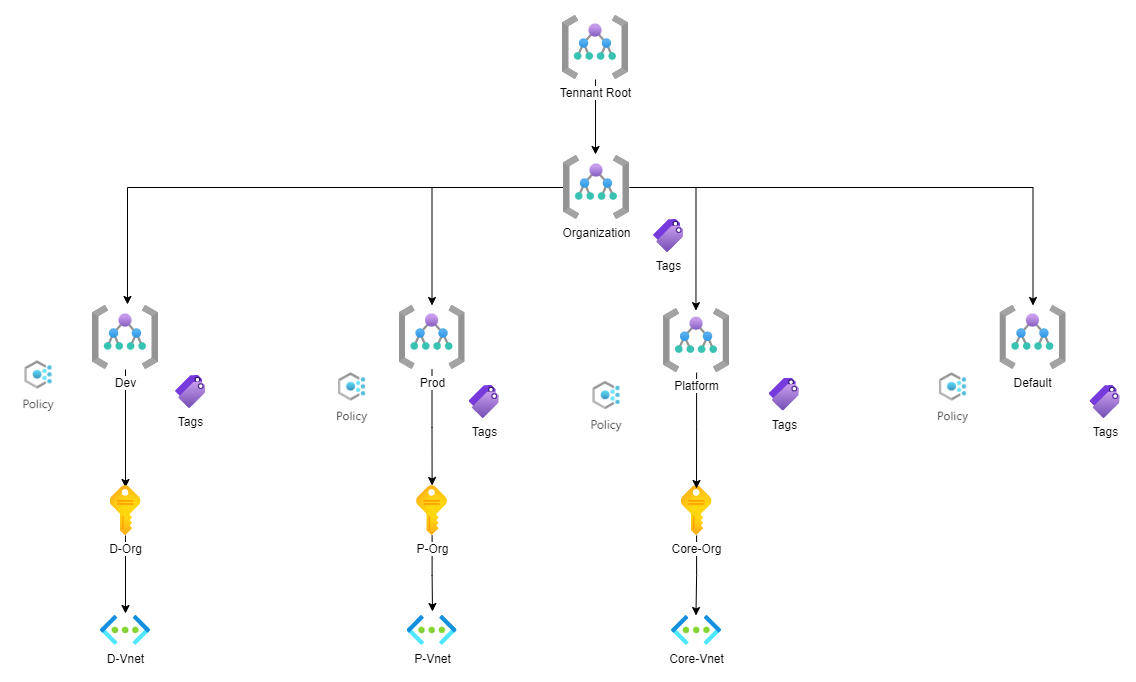

The diagram above was exported from draw.io. Its source (the exported page's mxGraphModel, read from the mxfile embedded in the PNG):
<mxGraphModel dx="3162" dy="1217" grid="1" gridSize="10" guides="1" tooltips="1" connect="1" arrows="1" fold="1" page="1" pageScale="1" pageWidth="1100" pageHeight="850" math="0" shadow="0">
  <root>
    <mxCell id="0" />
    <mxCell id="1" parent="0" />
    <mxCell id="6SNaTULEmuvIOothHI49-2" value="D-Vnet" style="aspect=fixed;html=1;points=[];align=center;image;fontSize=12;image=img/lib/azure2/networking/Virtual_Networks.svg;" parent="1" vertex="1">
      <mxGeometry x="16.999999999999957" y="630" width="50" height="29.85" as="geometry" />
    </mxCell>
    <mxCell id="6SNaTULEmuvIOothHI49-4" value="Tags" style="aspect=fixed;html=1;points=[];align=center;image;fontSize=12;image=img/lib/azure2/general/Tags.svg;" parent="1" vertex="1">
      <mxGeometry x="1006.46" y="400" width="30.46" height="33" as="geometry" />
    </mxCell>
    <mxCell id="6SNaTULEmuvIOothHI49-25" style="edgeStyle=orthogonalEdgeStyle;rounded=0;orthogonalLoop=1;jettySize=auto;html=1;entryX=0.485;entryY=-0.016;entryDx=0;entryDy=0;entryPerimeter=0;" parent="1" source="6SNaTULEmuvIOothHI49-5" target="6SNaTULEmuvIOothHI49-6" edge="1">
      <mxGeometry relative="1" as="geometry" />
    </mxCell>
    <mxCell id="6SNaTULEmuvIOothHI49-5" value="Tennant Root" style="aspect=fixed;html=1;points=[];align=center;image;fontSize=12;image=img/lib/azure2/general/Management_Groups.svg;" parent="1" vertex="1">
      <mxGeometry x="479" y="30" width="66" height="64" as="geometry" />
    </mxCell>
    <mxCell id="6SNaTULEmuvIOothHI49-26" style="edgeStyle=orthogonalEdgeStyle;rounded=0;orthogonalLoop=1;jettySize=auto;html=1;" parent="1" source="6SNaTULEmuvIOothHI49-6" target="6SNaTULEmuvIOothHI49-7" edge="1">
      <mxGeometry relative="1" as="geometry" />
    </mxCell>
    <mxCell id="6SNaTULEmuvIOothHI49-27" style="edgeStyle=orthogonalEdgeStyle;rounded=0;orthogonalLoop=1;jettySize=auto;html=1;entryX=0.491;entryY=0.031;entryDx=0;entryDy=0;entryPerimeter=0;" parent="1" source="6SNaTULEmuvIOothHI49-6" target="6SNaTULEmuvIOothHI49-22" edge="1">
      <mxGeometry relative="1" as="geometry" />
    </mxCell>
    <mxCell id="WxTyhF290jLsVx1lww6Y-1" style="edgeStyle=orthogonalEdgeStyle;rounded=0;orthogonalLoop=1;jettySize=auto;html=1;" parent="1" source="6SNaTULEmuvIOothHI49-6" target="6SNaTULEmuvIOothHI49-9" edge="1">
      <mxGeometry relative="1" as="geometry" />
    </mxCell>
    <mxCell id="WxTyhF290jLsVx1lww6Y-2" style="edgeStyle=orthogonalEdgeStyle;rounded=0;orthogonalLoop=1;jettySize=auto;html=1;entryX=0.53;entryY=-0.016;entryDx=0;entryDy=0;entryPerimeter=0;" parent="1" source="6SNaTULEmuvIOothHI49-6" target="6SNaTULEmuvIOothHI49-8" edge="1">
      <mxGeometry relative="1" as="geometry" />
    </mxCell>
    <mxCell id="6SNaTULEmuvIOothHI49-6" value="Organization" style="aspect=fixed;html=1;points=[];align=center;image;fontSize=12;image=img/lib/azure2/general/Management_Groups.svg;" parent="1" vertex="1">
      <mxGeometry x="480" y="170" width="66" height="64" as="geometry" />
    </mxCell>
    <mxCell id="6SNaTULEmuvIOothHI49-7" value="Default" style="aspect=fixed;html=1;points=[];align=center;image;fontSize=12;image=img/lib/azure2/general/Management_Groups.svg;" parent="1" vertex="1">
      <mxGeometry x="916.46" y="320" width="66" height="64" as="geometry" />
    </mxCell>
    <mxCell id="6SNaTULEmuvIOothHI49-31" style="edgeStyle=orthogonalEdgeStyle;rounded=0;orthogonalLoop=1;jettySize=auto;html=1;entryX=0.5;entryY=0.04;entryDx=0;entryDy=0;entryPerimeter=0;" parent="1" source="6SNaTULEmuvIOothHI49-8" target="6SNaTULEmuvIOothHI49-15" edge="1">
      <mxGeometry relative="1" as="geometry" />
    </mxCell>
    <mxCell id="6SNaTULEmuvIOothHI49-8" value="Dev" style="aspect=fixed;html=1;points=[];align=center;image;fontSize=12;image=img/lib/azure2/general/Management_Groups.svg;" parent="1" vertex="1">
      <mxGeometry x="8.999999999999986" y="320" width="66" height="64" as="geometry" />
    </mxCell>
    <mxCell id="6SNaTULEmuvIOothHI49-30" style="edgeStyle=orthogonalEdgeStyle;rounded=0;orthogonalLoop=1;jettySize=auto;html=1;" parent="1" source="6SNaTULEmuvIOothHI49-9" target="6SNaTULEmuvIOothHI49-17" edge="1">
      <mxGeometry relative="1" as="geometry" />
    </mxCell>
    <mxCell id="6SNaTULEmuvIOothHI49-9" value="Prod" style="aspect=fixed;html=1;points=[];align=center;image;fontSize=12;image=img/lib/azure2/general/Management_Groups.svg;" parent="1" vertex="1">
      <mxGeometry x="315.54" y="320" width="66" height="64" as="geometry" />
    </mxCell>
    <mxCell id="6SNaTULEmuvIOothHI49-10" value="Tags" style="aspect=fixed;html=1;points=[];align=center;image;fontSize=12;image=img/lib/azure2/general/Tags.svg;" parent="1" vertex="1">
      <mxGeometry x="385.53999999999996" y="400" width="30.46" height="33" as="geometry" />
    </mxCell>
    <mxCell id="6SNaTULEmuvIOothHI49-11" value="Tags" style="aspect=fixed;html=1;points=[];align=center;image;fontSize=12;image=img/lib/azure2/general/Tags.svg;" parent="1" vertex="1">
      <mxGeometry x="92" y="390" width="30.46" height="33" as="geometry" />
    </mxCell>
    <mxCell id="6SNaTULEmuvIOothHI49-12" value="Tags" style="aspect=fixed;html=1;points=[];align=center;image;fontSize=12;image=img/lib/azure2/general/Tags.svg;" parent="1" vertex="1">
      <mxGeometry x="570" y="234" width="30.46" height="33" as="geometry" />
    </mxCell>
    <mxCell id="6SNaTULEmuvIOothHI49-13" value="P-Vnet" style="aspect=fixed;html=1;points=[];align=center;image;fontSize=12;image=img/lib/azure2/networking/Virtual_Networks.svg;" parent="1" vertex="1">
      <mxGeometry x="323.53999999999996" y="630" width="50" height="29.85" as="geometry" />
    </mxCell>
    <mxCell id="6SNaTULEmuvIOothHI49-14" value="Core-Vnet" style="aspect=fixed;html=1;points=[];align=center;image;fontSize=12;image=img/lib/azure2/networking/Virtual_Networks.svg;" parent="1" vertex="1">
      <mxGeometry x="588.06" y="630" width="50" height="29.85" as="geometry" />
    </mxCell>
    <mxCell id="6SNaTULEmuvIOothHI49-35" style="edgeStyle=orthogonalEdgeStyle;rounded=0;orthogonalLoop=1;jettySize=auto;html=1;entryX=0.5;entryY=-0.067;entryDx=0;entryDy=0;entryPerimeter=0;" parent="1" source="6SNaTULEmuvIOothHI49-15" target="6SNaTULEmuvIOothHI49-2" edge="1">
      <mxGeometry relative="1" as="geometry" />
    </mxCell>
    <mxCell id="6SNaTULEmuvIOothHI49-15" value="D-Org" style="aspect=fixed;html=1;points=[];align=center;image;fontSize=12;image=img/lib/azure2/general/Subscriptions.svg;" parent="1" vertex="1">
      <mxGeometry x="26.50999999999995" y="500" width="30.99" height="50" as="geometry" />
    </mxCell>
    <mxCell id="6SNaTULEmuvIOothHI49-34" style="edgeStyle=orthogonalEdgeStyle;rounded=0;orthogonalLoop=1;jettySize=auto;html=1;entryX=0.509;entryY=-0.134;entryDx=0;entryDy=0;entryPerimeter=0;" parent="1" source="6SNaTULEmuvIOothHI49-17" target="6SNaTULEmuvIOothHI49-13" edge="1">
      <mxGeometry relative="1" as="geometry" />
    </mxCell>
    <mxCell id="6SNaTULEmuvIOothHI49-17" value="P-Org" style="aspect=fixed;html=1;points=[];align=center;image;fontSize=12;image=img/lib/azure2/general/Subscriptions.svg;" parent="1" vertex="1">
      <mxGeometry x="333.04999999999995" y="500" width="30.99" height="50" as="geometry" />
    </mxCell>
    <mxCell id="6SNaTULEmuvIOothHI49-33" style="edgeStyle=orthogonalEdgeStyle;rounded=0;orthogonalLoop=1;jettySize=auto;html=1;entryX=0.488;entryY=0;entryDx=0;entryDy=0;entryPerimeter=0;" parent="1" source="6SNaTULEmuvIOothHI49-18" target="6SNaTULEmuvIOothHI49-14" edge="1">
      <mxGeometry relative="1" as="geometry" />
    </mxCell>
    <mxCell id="6SNaTULEmuvIOothHI49-18" value="Core-Org" style="aspect=fixed;html=1;points=[];align=center;image;fontSize=12;image=img/lib/azure2/general/Subscriptions.svg;" parent="1" vertex="1">
      <mxGeometry x="597.5699999999999" y="500" width="30.99" height="50" as="geometry" />
    </mxCell>
    <mxCell id="6SNaTULEmuvIOothHI49-19" value="" style="shape=image;verticalLabelPosition=bottom;labelBackgroundColor=default;verticalAlign=top;aspect=fixed;imageAspect=0;image=data:image/png,(base64 omitted: 2776 chars);" parent="1" vertex="1">
      <mxGeometry x="-68" y="372" width="46.06" height="58" as="geometry" />
    </mxCell>
    <mxCell id="6SNaTULEmuvIOothHI49-20" value="" style="shape=image;verticalLabelPosition=bottom;labelBackgroundColor=default;verticalAlign=top;aspect=fixed;imageAspect=0;image=data:image/png,(base64 omitted: 2776 chars);" parent="1" vertex="1">
      <mxGeometry x="245.54000000000002" y="384" width="46.06" height="58" as="geometry" />
    </mxCell>
    <mxCell id="6SNaTULEmuvIOothHI49-21" value="" style="shape=image;verticalLabelPosition=bottom;labelBackgroundColor=default;verticalAlign=top;aspect=fixed;imageAspect=0;image=data:image/png,(base64 omitted: 2776 chars);" parent="1" vertex="1">
      <mxGeometry x="846.46" y="384" width="46.06" height="58" as="geometry" />
    </mxCell>
    <mxCell id="6SNaTULEmuvIOothHI49-32" style="edgeStyle=orthogonalEdgeStyle;rounded=0;orthogonalLoop=1;jettySize=auto;html=1;entryX=0.498;entryY=0.06;entryDx=0;entryDy=0;entryPerimeter=0;" parent="1" source="6SNaTULEmuvIOothHI49-22" target="6SNaTULEmuvIOothHI49-18" edge="1">
      <mxGeometry relative="1" as="geometry">
        <mxPoint x="613.06" y="430.15" as="targetPoint" />
      </mxGeometry>
    </mxCell>
    <mxCell id="6SNaTULEmuvIOothHI49-22" value="Platform" style="aspect=fixed;html=1;points=[];align=center;image;fontSize=12;image=img/lib/azure2/general/Management_Groups.svg;" parent="1" vertex="1">
      <mxGeometry x="580.0600000000001" y="323.15" width="66" height="64" as="geometry" />
    </mxCell>
    <mxCell id="6SNaTULEmuvIOothHI49-23" value="" style="shape=image;verticalLabelPosition=bottom;labelBackgroundColor=default;verticalAlign=top;aspect=fixed;imageAspect=0;image=data:image/png,(base64 omitted: 2776 chars);" parent="1" vertex="1">
      <mxGeometry x="500" y="392.56999999999994" width="46.06" height="58" as="geometry" />
    </mxCell>
    <mxCell id="6SNaTULEmuvIOothHI49-24" value="Tags" style="aspect=fixed;html=1;points=[];align=center;image;fontSize=12;image=img/lib/azure2/general/Tags.svg;" parent="1" vertex="1">
      <mxGeometry x="685.6" y="392.56999999999994" width="30.46" height="33" as="geometry" />
    </mxCell>
  </root>
</mxGraphModel>